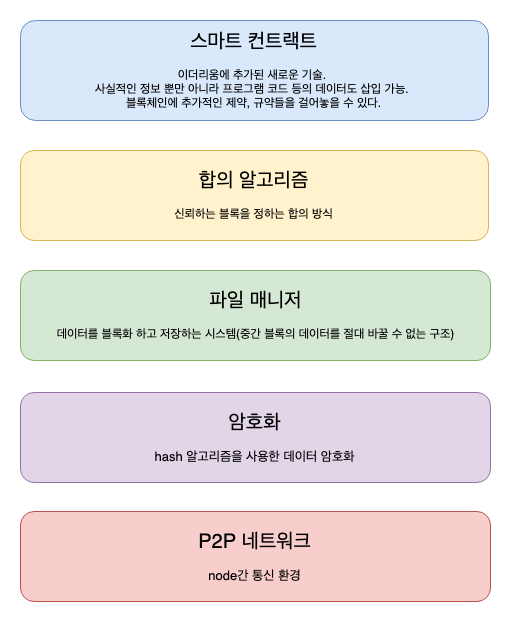

The diagram above was exported from draw.io. Its source (the exported page's mxGraphModel, read from the mxfile embedded in the PNG):
<mxGraphModel dx="1080" dy="599" grid="0" gridSize="10" guides="1" tooltips="1" connect="1" arrows="1" fold="1" page="1" pageScale="1" pageWidth="827" pageHeight="1169" math="0" shadow="0">
  <root>
    <mxCell id="0" />
    <mxCell id="1" parent="0" />
    <mxCell id="zbeJsyDY0dxgqOxEvmBW-1" value="&lt;font&gt;&lt;font style=&quot;font-size: 20px&quot;&gt;P2P 네트워크&lt;/font&gt;&lt;br&gt;&lt;br&gt;&lt;font style=&quot;font-size: 13px&quot;&gt;node간 통신 환경&lt;/font&gt;&lt;br&gt;&lt;/font&gt;" style="rounded=1;whiteSpace=wrap;html=1;fillColor=#f8cecc;strokeColor=#b85450;" vertex="1" parent="1">
      <mxGeometry x="201" y="521" width="470" height="90" as="geometry" />
    </mxCell>
    <mxCell id="zbeJsyDY0dxgqOxEvmBW-2" value="&lt;font&gt;&lt;span style=&quot;font-size: 20px&quot;&gt;암호화&lt;/span&gt;&lt;br&gt;&lt;br&gt;&lt;span style=&quot;font-size: 13px&quot;&gt;hash 알고리즘을 사용한 데이터 암호화&lt;/span&gt;&lt;br&gt;&lt;/font&gt;" style="rounded=1;whiteSpace=wrap;html=1;fillColor=#e1d5e7;strokeColor=#9673a6;" vertex="1" parent="1">
      <mxGeometry x="201" y="402" width="470" height="90" as="geometry" />
    </mxCell>
    <mxCell id="zbeJsyDY0dxgqOxEvmBW-3" value="&lt;font&gt;&lt;span style=&quot;font-size: 20px&quot;&gt;파일 매니저&lt;/span&gt;&lt;br&gt;&lt;br&gt;&lt;span&gt;데이터를 블록화 하고 저장하는 시스템(중간 블록의 데이터를 절대 바꿀 수 없는 구조)&lt;/span&gt;&lt;br&gt;&lt;/font&gt;" style="rounded=1;whiteSpace=wrap;html=1;fillColor=#d5e8d4;strokeColor=#82b366;" vertex="1" parent="1">
      <mxGeometry x="201" y="280" width="470" height="90" as="geometry" />
    </mxCell>
    <mxCell id="zbeJsyDY0dxgqOxEvmBW-5" value="&lt;font&gt;&lt;span style=&quot;font-size: 20px&quot;&gt;합의 알고리즘&lt;/span&gt;&lt;br&gt;&lt;br&gt;&lt;span&gt;신뢰하는 블록을 정하는 합의 방식&lt;/span&gt;&lt;br&gt;&lt;/font&gt;" style="rounded=1;whiteSpace=wrap;html=1;fillColor=#fff2cc;strokeColor=#d6b656;" vertex="1" parent="1">
      <mxGeometry x="201" y="160" width="468" height="90" as="geometry" />
    </mxCell>
    <mxCell id="zbeJsyDY0dxgqOxEvmBW-6" value="&lt;font&gt;&lt;span style=&quot;font-size: 20px&quot;&gt;스마트 컨트랙트&lt;/span&gt;&lt;br&gt;&lt;br&gt;&lt;span&gt;이더리움에 추가된 새로운 기술. &lt;br&gt;사실적인 정보 뿐만 아니라 프로그램 코드 등의 데이터도 삽입 가능. &lt;br&gt;블록체인에 추가적인 제약, 규약들을 걸어놓을 수 있다.&lt;/span&gt;&lt;br&gt;&lt;/font&gt;" style="rounded=1;whiteSpace=wrap;html=1;fillColor=#dae8fc;strokeColor=#6c8ebf;" vertex="1" parent="1">
      <mxGeometry x="201" y="30" width="468" height="100" as="geometry" />
    </mxCell>
  </root>
</mxGraphModel>